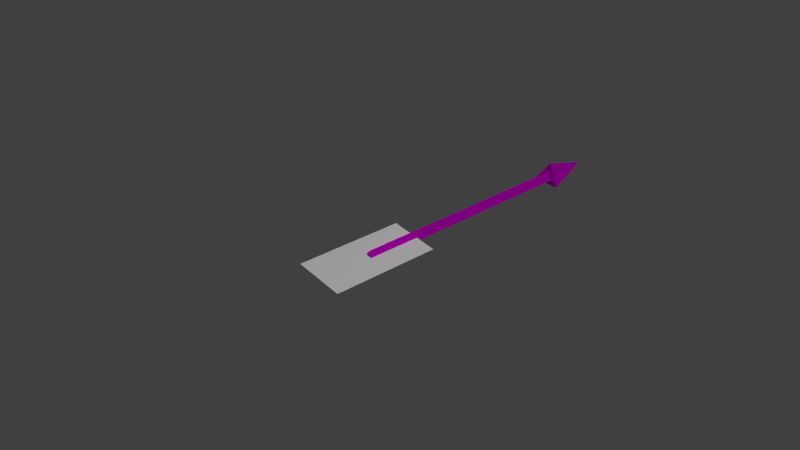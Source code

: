 # Source: arrow.blend  (saved by Blender 2.75.0; exported with 4.5.12 LTS)
import bpy
from mathutils import Matrix  # noqa: F401  (used for matrix-valued properties, if any)

bpy.ops.wm.read_factory_settings(use_empty=True)
scene = bpy.context.scene
scene.name = 'Scene'

# ---- collections
col_collection_1 = bpy.data.collections.new('Collection 1'); scene.collection.children.link(col_collection_1)

# ---- images (referenced by path relative to the original .blend; pixels are not part of the script)
import os
ASSET_DIR = os.environ.get("B2B_ASSET_DIR", "")  # directory of the original .blend (textures are referenced by path, not embedded)
HERE = os.path.dirname(os.path.abspath(__file__))  # packed textures are extracted next to this script under _unpacked/

def load_image(name, relpath, width, height, colorspace="sRGB"):
    """Load a texture the original file referenced (path relative to the .blend, or extracted next to this script)."""
    p = next((c for c in (os.path.join(HERE, relpath), os.path.join(ASSET_DIR, relpath)) if relpath and os.path.exists(c)), "")
    if p:
        img = bpy.data.images.load(p, check_existing=True)
        img.name = name
    else:  # same state as the original file: an image datablock whose file is absent (Cycles renders it pink)
        img = bpy.data.images.new(name, width, height)
        img.source = "FILE"
        img.filepath = "//" + (relpath or name)
    img.colorspace_settings.name = colorspace
    return img
img_arrow = load_image('arrow', 'arrow1.png', 1024, 1024, 'sRGB')

# ---- materials (node trees are filled in below, after node groups)
mat_material_001 = bpy.data.materials.new('Material.001')
mat_material_001.alpha_threshold = 0.0
mat_material_001.roughness = 0.5

# ---- material node trees
mat_material_001.use_nodes = True; mat_material_001.node_tree.nodes.clear()
_N = mat_material_001.node_tree.nodes; _L = mat_material_001.node_tree.links
n0 = _N.new('ShaderNodeOutputMaterial'); n0.name = 'Material Output'; n0.location = (300, 300)
n1 = _N.new('ShaderNodeBsdfDiffuse'); n1.name = 'Diffuse BSDF'; n1.location = (10, 300)
n2 = _N.new('ShaderNodeTexImage'); n2.name = 'Image Texture'; n2.location = (83, 7)
n2.width = 140
n2.image = img_arrow
_L.new(n1.outputs[0], n0.inputs[0])
_L.new(n2.outputs[0], n1.inputs[0])
n0.is_active_output = True

# ---- world
world_world = bpy.data.worlds.new('World'); scene.world = world_world
world_world.color = (0.05088, 0.05088, 0.05088)
world_world.use_sun_shadow = False
world_world.sun_shadow_jitter_overblur = 0.0
world_world.cycles.sampling_method = 'MANUAL'
world_world.cycles.sample_map_resolution = 256

# ---- cameras
cam_camera = bpy.data.cameras.new('Camera')
cam_camera.clip_end = 100.0
cam_camera.lens = 35.0
cam_camera.sensor_width = 32.0
cam_camera.sensor_height = 18.0
cam_camera.ortho_scale = 7.314
cam_camera.dof.focus_distance = 0.0

# ---- lights
light_sun = bpy.data.lights.new('Sun', 'SUN')
light_sun.transmission_factor = 0.0
light_sun.angle = 0.1993
light_sun.energy = 1.0
light_sun.shadow_buffer_clip_start = 0.5
light_sun.shadow_soft_size = 0.1
light_sun.shadow_cascade_max_distance = 1000.0
light_sun.cycles.use_multiple_importance_sampling = False
light_lamp = bpy.data.lights.new('Lamp', 'POINT')
light_lamp.transmission_factor = 0.0
light_lamp.cutoff_distance = 30.0
light_lamp.energy = 100.0
light_lamp.shadow_buffer_clip_start = 1.001
light_lamp.shadow_soft_size = 0.1
light_lamp.shadow_maximum_resolution = 0.006
light_lamp.use_absolute_resolution = True
light_lamp.cycles.use_multiple_importance_sampling = False

# ---- meshes
me_plane = bpy.data.meshes.new('Plane')
me_plane.from_pydata([(-0.364, -0.9048, 0.0), (0.364, -0.9048, 0.0), (-0.364, 0.7283, 0.0), (0.364, 0.7283, 0.0)], [], [(0, 1, 3, 2)])
_uv = me_plane.uv_layers.new(name='UVMap')
_uv.uv.foreach_set('vector', [2.047e-07, 0.0, 1.0, 7.299e-08, 1.0, 1.0, 0.0, 1.0])
me_plane.use_remesh_preserve_volume = False
me_plane.use_remesh_preserve_attributes = False
me_plane.use_mirror_vertex_groups = False
me_plane.update()
me_cylinder = bpy.data.meshes.new('Cylinder')
me_cylinder.from_pydata([(0.0, 1.0, -1.0), (0.0, 1.0, 41.84), (0.866, -0.5, -1.0), (0.866, -0.5, 41.84), (-0.866, -0.5, -1.0), (-0.866, -0.5, 41.84), (2.306, -1.331, 41.84), (3.303e-08, 2.663, 41.84), (-2.306, -1.331, 41.84), (0.1287, -0.07433, 50.81), (-7.319e-08, 0.1487, 50.81), (-0.1287, -0.07433, 50.81)], [], [(0, 1, 3, 2), (4, 5, 1, 0), (2, 3, 5, 4), (1, 5, 8, 7), (0, 2, 4), (7, 8, 11, 10), (5, 3, 6, 8), (3, 1, 7, 6), (9, 10, 11), (8, 6, 9, 11), (6, 7, 10, 9)])
_uv = me_cylinder.uv_layers.new(name='UVMap')
_uv.uv.foreach_set('vector', [0.1132, 0.0, 0.1132, 1.0, 3.7e-07, 1.0, 0.0, 8.368e-09, 0.2264, 0.0, 0.2264, 1.0, 0.1132, 1.0, 0.1132, 5.579e-09, 0.3396, 0.0, 0.3396, 1.0, 0.2264, 1.0, 0.2264, 2.789e-09, 0.8476, 0.2856, 0.8476, 0.2451, 0.902, 0.2114, 0.902, 0.3193, 1.0, 0.2114, 1.0, 0.2519, 0.902, 0.2316, 0.9424, 0.2114, 0.641, 0.2114, 0.7832, 8.926e-08, 0.8001, 0.0, 0.8476, 0.2451, 0.7496, 0.2653, 0.641, 0.2653, 0.902, 0.2114, 0.7496, 0.2653, 0.8476, 0.2856, 0.902, 0.3193, 0.641, 0.2653, 0.641, 0.3223, 0.6555, 0.3193, 0.6555, 0.3253, 0.641, 0.4228, 0.3396, 0.4228, 0.4819, 0.2114, 0.4987, 0.2114, 0.641, 0.2114, 0.3396, 0.2114, 0.4819, 0.0, 0.4987, 0.0])
me_cylinder.materials.append(mat_material_001)
me_cylinder.use_remesh_preserve_volume = False
me_cylinder.use_remesh_preserve_attributes = False
me_cylinder.use_mirror_vertex_groups = False
me_cylinder.update()

# ---- objects
ob_sun = bpy.data.objects.new('Sun', light_sun)
ob_plane = bpy.data.objects.new('Plane', me_plane)
ob_cylinder = bpy.data.objects.new('Cylinder', me_cylinder)
ob_lamp = bpy.data.objects.new('Lamp', light_lamp)
ob_camera = bpy.data.objects.new('Camera', cam_camera)

# ---- transforms, parenting, visibility, modifiers, constraints
ob_sun.location = (0.0, 0.0, 0.0)
ob_sun.lineart.crease_threshold = 0.0
ob_plane.location = (0.0, 0.0, 0.0)
ob_plane.rotation_euler = (-0.0, -2.962, -0.0)
ob_plane.lineart.crease_threshold = 0.0
ob_cylinder.location = (0.0, 0.0, 0.0)
ob_cylinder.rotation_euler = (-1.573, -2.962, -0.0)
ob_cylinder.scale = (0.08528, 0.08528, 0.08528)
ob_cylinder.lineart.crease_threshold = 0.0
ob_lamp.location = (4.076, 1.005, 5.904)
ob_lamp.rotation_euler = (0.6503, 0.05522, 1.866)
ob_lamp.lock_rotations_4d = False
ob_lamp.empty_display_type = 'ARROWS'
ob_lamp.color = (0.0, 0.0, 0.0, 0.0)
ob_lamp.lineart.crease_threshold = 0.0
ob_camera.location = (7.481, -6.508, 5.344)
ob_camera.rotation_euler = (1.109, 0.01082, 0.8149)
ob_camera.lock_rotations_4d = False
ob_camera.empty_display_type = 'ARROWS'
ob_camera.color = (0.0, 0.0, 0.0, 0.0)
ob_camera.display_type = 'WIRE'
ob_camera.lineart.crease_threshold = 0.0

# ---- collection membership
col_collection_1.objects.link(ob_sun)
col_collection_1.objects.link(ob_plane)
col_collection_1.objects.link(ob_cylinder)
col_collection_1.objects.link(ob_lamp)
col_collection_1.objects.link(ob_camera)

# ---- scene / render settings (as saved in the file)
scene.camera = ob_camera
scene.frame_start = 1; scene.frame_end = 250; scene.frame_set(1)
scene.render.engine = 'CYCLES'
scene.render.resolution_percentage = 50
scene.render.dither_intensity = 0.0
scene.cycles.use_denoising = False
scene.cycles.samples = 10
scene.cycles.sampling_pattern = 'TABULATED_SOBOL'
scene.cycles.light_sampling_threshold = 0.0
scene.cycles.use_adaptive_sampling = False
scene.cycles.use_light_tree = False
scene.cycles.blur_glossy = 0.0
scene.cycles.pixel_filter_type = 'GAUSSIAN'
scene.cycles.sample_clamp_indirect = 0.0
scene.view_settings.view_transform = 'Standard'
bpy.context.view_layer.update()
